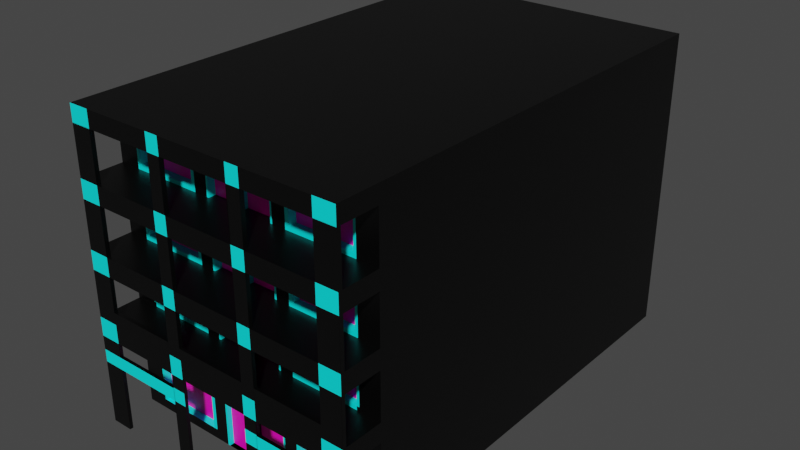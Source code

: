 # Source: blend.blend  (saved by Blender 2.91.10; exported with 4.5.12 LTS)
import bpy
from mathutils import Matrix  # noqa: F401  (used for matrix-valued properties, if any)

bpy.ops.wm.read_factory_settings(use_empty=True)
scene = bpy.context.scene
scene.name = 'Scene'

# ---- collections
col_collection = bpy.data.collections.new('Collection'); scene.collection.children.link(col_collection)

# ---- materials (node trees are filled in below, after node groups)
mat_material = bpy.data.materials.new('Material')
mat_material.alpha_threshold = 0.0
mat_material.use_transparent_shadow = False
mat_material.line_color = (0.0, 0.0, 0.0, 1.0)
mat_x = bpy.data.materials.new('Материал')
mat_x.use_transparent_shadow = False
mat_001 = bpy.data.materials.new('Материал.001')
mat_001.use_transparent_shadow = False

# ---- material node trees
mat_material.use_nodes = True; mat_material.node_tree.nodes.clear()
_N = mat_material.node_tree.nodes; _L = mat_material.node_tree.links
n0 = _N.new('ShaderNodeOutputMaterial'); n0.name = 'Material Output'; n0.location = (300, 300)
n1 = _N.new('ShaderNodeBsdfPrincipled'); n1.name = 'Principled BSDF'; n1.location = (10, 300)
n1.distribution = 'GGX'
n1.subsurface_method = 'BURLEY'
n1.inputs[0].default_value = (0.0, 0.0, 0.0, 1.0)
n1.inputs[2].default_value = 0.4
n1.inputs[3].default_value = 1.45
n1.inputs[27].default_value = (0.0, 0.0, 0.0, 1.0)
n1.inputs[28].default_value = 1.0
_L.new(n1.outputs[0], n0.inputs[0])
n0.is_active_output = True
mat_x.use_nodes = True; mat_x.node_tree.nodes.clear()
_N = mat_x.node_tree.nodes; _L = mat_x.node_tree.links
n0 = _N.new('ShaderNodeBsdfPrincipled'); n0.name = 'Principled BSDF'; n0.location = (10, 300)
n0.distribution = 'GGX'
n0.subsurface_method = 'BURLEY'
n0.inputs[0].default_value = (1.0, 0.0, 0.5225, 1.0)
n0.inputs[3].default_value = 1.45
n0.inputs[27].default_value = (0.0, 0.0, 0.0, 1.0)
n0.inputs[28].default_value = 1.0
n1 = _N.new('ShaderNodeOutputMaterial'); n1.name = 'Material Output'; n1.location = (300, 300)
_L.new(n0.outputs[0], n1.inputs[0])
n1.is_active_output = True
mat_001.use_nodes = True; mat_001.node_tree.nodes.clear()
_N = mat_001.node_tree.nodes; _L = mat_001.node_tree.links
n0 = _N.new('ShaderNodeBsdfPrincipled'); n0.name = 'Principled BSDF'; n0.location = (10, 300)
n0.distribution = 'GGX'
n0.subsurface_method = 'BURLEY'
n0.inputs[0].default_value = (0.0, 1.0, 0.9775, 1.0)
n0.inputs[3].default_value = 1.45
n0.inputs[27].default_value = (0.0, 0.0, 0.0, 1.0)
n0.inputs[28].default_value = 1.0
n1 = _N.new('ShaderNodeOutputMaterial'); n1.name = 'Material Output'; n1.location = (300, 300)
_L.new(n0.outputs[0], n1.inputs[0])
n1.is_active_output = True

# ---- world
world_world = bpy.data.worlds.new('World'); scene.world = world_world
world_world.use_nodes = True; world_world.node_tree.nodes.clear()
_N = world_world.node_tree.nodes; _L = world_world.node_tree.links
n0 = _N.new('ShaderNodeOutputWorld'); n0.name = 'World Output'; n0.location = (300, 300)
n1 = _N.new('ShaderNodeBackground'); n1.name = 'Background'; n1.location = (10, 300)
n1.inputs[0].default_value = (0.05088, 0.05088, 0.05088, 1.0)
_L.new(n1.outputs[0], n0.inputs[0])
n0.is_active_output = True
world_world.color = (0.05088, 0.05088, 0.05088)
world_world.use_sun_shadow = False
world_world.sun_shadow_jitter_overblur = 0.0

# ---- meshes
me_cube = bpy.data.meshes.new('Cube')
me_cube.from_pydata([(3.553, 9.699, 3.537), (3.553, 9.699, -3.226), (3.553, -1.0, 3.537), (3.553, -1.0, -3.226), (0.0, 9.699, -3.226), (0.0, -1.0, 3.537), (0.0, -1.0, -3.226), (0.0, 9.699, 3.537), (3.553, 9.699, 3.114), (3.553, -1.0, 3.114), (0.0, 9.699, 3.114), (0.0, -1.0, 3.114), (3.553, 9.699, 1.898), (3.553, -1.0, 1.898), (0.0, 9.699, 1.898), (0.0, -1.0, 1.898), (3.553, 9.699, 1.435), (3.553, -1.0, 1.435), (0.0, 9.699, 1.435), (0.0, -1.0, 1.435), (3.553, 9.699, 0.2494), (3.553, -1.0, 0.2494), (0.0, 9.699, 0.2494), (0.0, -1.0, 0.2494), (3.553, 9.699, -0.2297), (3.553, -1.0, -0.2297), (0.0, 9.699, -0.2297), (0.0, -1.0, -0.2297), (3.553, 9.699, -1.4), (3.553, -1.0, -1.4), (0.0, 9.699, -1.4), (0.0, -1.0, -1.4), (3.553, 9.699, -1.877), (3.553, -1.0, -1.877), (0.0, 9.699, -1.877), (0.0, -1.0, -1.877), (1.252, -1.0, -3.226), (1.252, 9.699, 3.537), (1.252, 9.699, -3.226), (1.252, -1.0, 3.537), (1.252, -1.0, 3.114), (1.252, 9.699, 3.114), (1.252, 9.699, 1.898), (1.252, -1.0, 1.898), (1.252, -1.0, 1.435), (1.252, 9.699, 1.435), (1.252, 9.699, 0.2494), (1.252, -1.0, 0.2494), (1.252, -1.0, -0.2297), (1.252, 9.699, -0.2297), (1.252, 9.699, -1.4), (1.252, -1.0, -1.4), (1.252, -1.0, -1.877), (1.252, 9.699, -1.877), (0.9104, 9.699, -3.226), (0.9104, -1.0, 3.537), (0.9104, -1.0, 3.114), (0.9104, -1.0, 1.898), (0.9104, -1.0, 1.435), (0.9104, -1.0, 0.2494), (0.9104, -1.0, -0.2297), (0.9104, -1.0, -1.4), (0.9104, -1.0, -1.877), (0.9104, -1.0, -3.226), (0.9104, 9.699, 3.537), (0.9104, 9.699, 3.114), (0.9104, 9.699, 1.898), (0.9104, 9.699, 1.435), (0.9104, 9.699, 0.2494), (0.9104, 9.699, -0.2297), (0.9104, 9.699, -1.4), (0.9104, 9.699, -1.877), (3.017, -1.0, -3.226), (3.017, 9.699, 3.537), (3.017, 9.699, 3.114), (3.017, 9.699, 1.898), (3.017, 9.699, 1.435), (3.017, 9.699, 0.2494), (3.017, 9.699, -0.2297), (3.017, 9.699, -1.4), (3.017, 9.699, -1.877), (3.017, 9.699, -3.226), (3.017, -1.0, 3.537), (3.017, -1.0, 3.114), (3.017, -1.0, 1.898), (3.017, -1.0, 1.435), (3.017, -1.0, 0.2494), (3.017, -1.0, -0.2297), (3.017, -1.0, -1.4), (3.017, -1.0, -1.877), (3.553, -2.052, -1.877), (3.553, -2.052, -3.226), (3.017, -2.052, -3.226), (0.9104, -2.052, 3.537), (0.0, -2.052, 3.537), (3.553, -2.052, 3.537), (3.553, -2.052, 3.114), (0.0, -2.052, 3.114), (0.9104, -2.052, 3.114), (3.553, -2.052, 1.898), (0.9104, -2.052, 1.898), (0.0, -2.052, 1.898), (3.553, -2.052, 1.435), (0.0, -2.052, 1.435), (0.9104, -2.052, 1.435), (3.553, -2.052, 0.2494), (0.9104, -2.052, 0.2494), (0.0, -2.052, 0.2494), (3.553, -2.052, -0.2297), (0.0, -2.052, -0.2297), (0.9104, -2.052, -0.2297), (3.553, -2.052, -1.4), (0.9104, -2.052, -1.4), (0.0, -2.052, -1.4), (0.0, -2.052, -1.877), (0.9104, -2.052, -1.877), (0.9104, -2.052, -3.226), (1.252, -2.052, -3.226), (3.017, -2.052, 3.537), (1.252, -2.052, 3.537), (3.017, -2.052, 3.114), (1.252, -2.052, 3.114), (3.017, -2.052, 1.898), (1.252, -2.052, 1.898), (3.017, -2.052, 1.435), (1.252, -2.052, 1.435), (3.017, -2.052, 0.2494), (1.252, -2.052, 0.2494), (3.017, -2.052, -0.2297), (1.252, -2.052, -0.2297), (3.017, -2.052, -1.4), (1.252, -2.052, -1.4), (3.017, -2.052, -1.877), (1.252, -2.052, -1.877), (0.9104, -1.001, 1.898), (1.252, -1.001, 1.898), (0.9104, -1.001, 3.114), (1.252, -1.001, 3.114), (0.9104, -2.054, 3.114), (1.252, -2.054, 3.114), (1.252, -1.943, 3.114), (1.252, -1.943, 1.898), (0.9106, -1.943, 3.114), (0.9106, -1.943, 1.898), (0.9106, -2.059, 3.114), (0.9106, -2.059, 1.898), (3.553, -1.001, 1.898), (3.017, -1.001, 1.898), (3.553, -1.001, 3.122), (3.017, -1.001, 3.122), (3.553, -2.056, 3.122), (3.017, -2.056, 3.122), (3.553, -1.947, 3.114), (3.553, -1.947, 1.898), (3.017, -1.947, 3.114), (3.017, -1.947, 1.898), (3.554, -2.052, 3.114), (3.554, -2.052, 1.898), (3.553, -0.9922, 0.2494), (0.9104, -0.9922, 0.2494), (3.017, -0.9922, 0.2494), (1.252, -0.9922, 0.2494), (3.553, -0.9922, 1.442), (0.9104, -0.9922, 1.442), (3.017, -0.9922, 1.442), (1.252, -0.9922, 1.442), (3.553, -2.051, 1.442), (0.9104, -2.051, 1.442), (3.017, -2.051, 1.442), (1.252, -2.051, 1.442), (3.553, -1.947, 1.435), (3.553, -1.947, 0.2494), (3.017, -1.947, 1.435), (3.017, -1.947, 0.2494), (1.252, -1.953, 1.435), (1.252, -1.953, 0.2494), (0.9104, -1.953, 1.435), (0.9104, -1.953, 0.2494), (3.55, -2.052, 1.435), (3.55, -2.052, 0.2494), (1.256, -2.052, 1.435), (1.256, -2.052, 0.2494), (3.553, -1.001, -1.4), (0.9104, -1.001, -1.4), (3.017, -1.001, -1.4), (1.252, -1.001, -1.4), (3.553, -1.001, -0.2274), (0.9104, -1.001, -0.2274), (3.017, -1.001, -0.2274), (1.252, -1.001, -0.2274), (3.553, -2.054, -0.2274), (0.9104, -2.054, -0.2274), (3.017, -2.054, -0.2274), (1.252, -2.054, -0.2274), (3.553, -1.957, -0.2297), (3.553, -1.957, -1.4), (1.252, -1.957, -0.2297), (1.252, -1.957, -1.4), (0.9104, -1.957, -0.2297), (0.9104, -1.957, -1.4), (3.017, -1.957, -0.2297), (3.017, -1.957, -1.4), (1.256, -2.052, -0.2297), (1.256, -2.052, -1.4), (3.549, -2.052, -0.2297), (3.549, -2.052, -1.4), (3.553, -1.0, -1.88), (1.252, -1.0, -1.88), (0.9104, -1.0, -1.88), (3.017, -1.0, -1.88), (3.553, -2.044, -1.88), (1.252, -2.044, -1.88), (0.9104, -2.044, -1.88), (3.017, -2.044, -1.88), (3.553, -1.965, -1.877), (3.553, -1.965, -3.226), (3.017, -1.965, -3.226), (3.017, -1.965, -1.877), (3.547, -2.052, -3.226), (3.547, -2.052, -1.877), (0.9104, -1.97, -3.226), (1.252, -1.97, -3.226), (1.252, -1.97, -1.877), (0.9104, -1.97, -1.877), (1.245, -2.052, -1.877), (1.245, -2.052, -3.226), (3.017, -1.0, -4.166), (3.553, -1.0, -4.166), (3.553, 9.699, -4.166), (0.9104, 9.699, -4.166), (0.0, 9.699, -4.166), (0.0, -1.0, -4.166), (0.9104, -1.0, -4.166), (1.252, -1.0, -4.166), (3.017, 9.699, -4.166), (1.252, 9.699, -4.166), (3.017, -2.052, -4.166), (3.553, -2.052, -4.166), (0.9104, -2.052, -4.166), (1.252, -2.052, -4.166), (3.017, -1.965, -4.166), (3.553, -1.965, -4.166), (0.9104, -1.97, -4.166), (1.252, -1.97, -4.166), (1.252, -2.052, -3.013), (0.9104, -2.052, -2.552), (1.252, -1.97, -3.013), (0.9104, -1.97, -2.552), (1.245, -2.052, -2.552), (3.017, -1.965, -2.552), (3.553, -2.052, -2.552), (3.017, -2.052, -2.552), (3.553, -1.965, -2.552), (3.547, -2.052, -2.552), (3.017, -1.965, -2.237), (3.553, -2.052, -2.237), (3.017, -2.052, -2.237), (3.553, -1.965, -2.237), (3.547, -2.052, -2.237), (1.252, -2.052, -2.675), (0.9104, -2.052, -2.214), (1.252, -1.97, -2.675), (0.9104, -1.97, -2.214), (1.245, -2.052, -2.214), (3.346, -2.052, -2.675), (3.346, -2.052, -3.013), (3.346, -1.97, -2.675), (3.346, -1.97, -3.013), (1.347, 9.699, -3.226), (1.347, -1.0, 3.537), (1.347, -1.0, 3.114), (1.347, -1.0, 1.898), (1.347, -1.0, 1.435), (1.347, -1.0, 0.2494), (1.347, -1.0, -0.2297), (1.347, -1.0, -1.4), (1.347, -1.0, -1.877), (1.347, -1.0, -3.226), (1.347, 9.699, 3.537), (1.347, 9.699, 3.114), (1.347, 9.699, 1.898), (1.347, 9.699, 1.435), (1.347, 9.699, 0.2494), (1.347, 9.699, -0.2297), (1.347, 9.699, -1.4), (1.347, 9.699, -1.877), (1.347, -2.052, 3.537), (1.347, -2.052, 3.114), (1.347, -2.052, 1.898), (1.347, -2.052, 1.435), (1.347, -2.052, 0.2494), (1.347, -2.052, -0.2297), (1.347, -2.052, -1.4), (1.347, -2.052, -1.877), (1.347, 9.699, -4.166), (1.347, -1.0, -4.166), (2.952, -1.0, -3.226), (2.952, 9.699, 3.537), (2.952, 9.699, 3.114), (2.952, 9.699, 1.898), (2.952, 9.699, 1.435), (2.952, 9.699, 0.2494), (2.952, 9.699, -0.2297), (2.952, 9.699, -1.4), (2.952, 9.699, -1.877), (2.952, -1.0, -4.166), (2.952, 9.699, -3.226), (2.952, -1.0, 3.537), (2.952, -1.0, 3.114), (2.952, -1.0, 1.898), (2.952, -1.0, 1.435), (2.952, -1.0, 0.2494), (2.952, -1.0, -0.2297), (2.952, -1.0, -1.4), (2.952, -1.0, -1.877), (2.952, -2.052, 3.537), (2.952, -2.052, 3.114), (2.952, -2.052, 1.898), (2.952, -2.052, 1.435), (2.952, -2.052, 0.2494), (2.952, -2.052, -0.2297), (2.952, -2.052, -1.4), (2.952, -2.052, -1.877), (2.952, 9.699, -4.166), (1.252, -1.0, -0.3065), (3.017, -1.0, -0.3065), (1.347, -1.0, -0.3065), (2.952, -1.0, -0.3065), (1.252, -1.0, -1.304), (3.017, -1.0, -1.304), (1.347, -1.0, -1.304), (2.952, -1.0, -1.304), (2.952, -0.8333, -0.3065), (1.347, -0.8333, -0.3065), (1.347, -0.8333, -1.304), (2.952, -0.8333, -1.304), (3.017, -1.969, -1.4), (1.252, -1.969, -1.4), (1.347, -1.969, -1.4), (2.952, -1.969, -1.4), (1.252, -1.969, -1.095), (1.252, -2.052, -1.095), (1.347, -2.052, -1.095), (2.952, -2.052, -1.095), (1.347, -1.969, -1.095), (3.017, -2.052, -1.095), (2.952, -1.969, -1.095), (3.017, -1.969, -1.095), (0.9104, -1.969, -1.4), (0.0, -1.969, -1.4), (0.9104, -1.969, -1.877), (0.0, -1.969, -1.877), (0.0, -1.969, -1.112), (0.0, -2.052, -1.112), (0.9104, -2.052, -1.112), (0.9104, -1.969, -1.112), (0.06641, 9.699, -3.226), (0.06641, -1.0, 3.537), (0.06641, -1.0, 3.114), (0.06641, -1.0, 1.898), (0.06641, -1.0, 1.435), (0.06641, -1.0, 0.2494), (0.06641, -1.0, -0.2297), (0.06641, -1.0, -1.4), (0.06641, -1.0, -1.877), (0.06641, -1.0, -3.226), (0.06641, 9.699, 3.537), (0.06641, 9.699, 3.114), (0.06641, 9.699, 1.898), (0.06641, 9.699, 1.435), (0.06641, 9.699, 0.2494), (0.06641, 9.699, -0.2297), (0.06641, 9.699, -1.4), (0.06641, 9.699, -1.877), (0.06641, -2.052, 3.537), (0.06641, -2.052, 3.114), (0.06641, -2.052, 1.898), (0.06641, -2.052, 1.435), (0.06641, -2.052, 0.2494), (0.06641, -2.052, -0.2297), (0.06641, -2.052, -1.4), (0.06641, -2.052, -1.877), (0.06641, 9.699, -4.166), (0.06641, -1.0, -4.166), (0.06641, -1.969, -1.877), (0.06641, -1.969, -1.4), (0.06641, -2.052, -1.112), (0.06641, -1.969, -1.112), (0.8603, -1.0, -3.226), (0.8603, 9.699, 3.537), (0.8603, 9.699, 3.114), (0.8603, 9.699, 1.898), (0.8603, 9.699, 1.435), (0.8603, 9.699, 0.2494), (0.8603, 9.699, -0.2297), (0.8603, 9.699, -1.4), (0.8603, 9.699, -1.877), (0.8603, -1.0, -4.166), (0.8603, -1.969, -1.4), (0.8603, -1.969, -1.112), (0.8603, 9.699, -3.226), (0.8603, -1.0, 3.537), (0.8603, -1.0, 3.114), (0.8603, -1.0, 1.898), (0.8603, -1.0, 1.435), (0.8603, -1.0, 0.2494), (0.8603, -1.0, -0.2297), (0.8603, -1.0, -1.4), (0.8603, -1.0, -1.877), (0.8603, -2.052, 3.537), (0.8603, -2.052, 3.114), (0.8603, -2.052, 1.898), (0.8603, -2.052, 1.435), (0.8603, -2.052, 0.2494), (0.8603, -2.052, -0.2297), (0.8603, -2.052, -1.4), (0.8603, -2.052, -1.877), (0.8603, 9.699, -4.166), (0.8603, -1.969, -1.877), (0.8603, -2.052, -1.112), (0.0, -1.0, -0.2986), (0.9104, -1.0, -0.2986), (0.06641, -1.0, -0.2986), (0.8603, -1.0, -0.2986), (0.8603, -0.8309, -1.4), (0.06641, -0.8309, -1.4), (0.06641, -0.8309, -0.2986), (0.8603, -0.8309, -0.2986), (0.0, -1.0, 1.341), (0.9104, -1.0, 1.341), (0.06641, -1.0, 1.341), (0.8603, -1.0, 1.341), (0.8603, -0.8044, 0.2494), (0.06641, -0.8044, 0.2494), (0.06641, -0.8044, 1.341), (0.8603, -0.8044, 1.341), (1.252, -1.0, 1.325), (3.017, -1.0, 1.325), (1.347, -1.0, 1.325), (2.952, -1.0, 1.325), (1.252, -1.0, 0.3459), (3.017, -1.0, 0.3459), (1.347, -1.0, 0.3459), (2.952, -1.0, 0.3459), (2.952, -0.8124, 1.325), (1.347, -0.8124, 1.325), (1.347, -0.8124, 0.3459), (2.952, -0.8124, 0.3459), (1.252, -1.0, 3.018), (3.017, -1.0, 3.018), (1.347, -1.0, 3.018), (2.952, -1.0, 3.018), (1.252, -1.0, 1.994), (3.017, -1.0, 1.994), (1.347, -1.0, 1.994), (2.952, -1.0, 1.994), (2.952, -0.7948, 3.018), (1.347, -0.7948, 3.018), (1.347, -0.7948, 1.994), (2.952, -0.7948, 1.994), (0.0, -1.0, 3.018), (0.9104, -1.0, 3.018), (0.06641, -1.0, 3.018), (0.8603, -1.0, 3.018), (0.8603, -0.8143, 1.898), (0.06641, -0.8143, 1.898), (0.06641, -0.8143, 3.018), (0.8603, -0.8143, 3.018), (0.0, -1.0, -1.922), (0.9104, -1.0, -1.922), (0.06641, -1.0, -1.922), (0.8603, -1.0, -1.922), (0.0, -1.0, -2.014), (0.9104, -1.0, -2.014), (0.06641, -1.0, -2.014), (0.8603, -1.0, -2.014), (0.06641, -0.8808, -3.226), (0.06641, -0.8808, -4.166), (0.06641, -0.8808, -2.014), (0.8603, -0.8808, -3.226), (0.8603, -0.8808, -4.166), (0.8603, -0.8808, -2.014), (1.252, -1.0, -2.011), (3.017, -1.0, -2.011), (1.347, -1.0, -2.011), (2.952, -1.0, -2.011), (3.553, -1.0, -3.92), (3.017, -1.0, -3.92), (3.017, 9.699, -3.92), (1.252, 9.699, -3.92), (3.553, 9.699, -3.92), (0.9104, 9.699, -3.92), (0.0, 9.699, -3.92), (1.252, -1.0, -3.92), (0.0, -1.0, -3.92), (0.9104, -1.0, -3.92), (1.347, -1.0, -3.92), (1.347, 9.699, -3.92), (2.952, -1.0, -3.92), (2.952, 9.699, -3.92), (0.06641, -1.0, -3.92), (0.06641, 9.699, -3.92), (0.8603, -1.0, -3.92), (0.8603, 9.699, -3.92), (0.06641, -0.8808, -3.92), (0.8603, -0.8808, -3.92), (1.347, -0.8151, -2.011), (1.347, -0.8151, -3.226), (2.952, -0.8151, -3.226), (2.952, -0.8151, -2.011), (1.347, -0.8151, -3.92), (2.952, -0.8151, -3.92), (1.252, -2.052, -1.852), (1.252, -1.97, -1.852), (1.233, -1.965, -2.237), (1.233, -1.965, -2.552), (1.233, -2.052, -2.237), (1.233, -2.052, -2.552)], [(133, 259), (265, 267), (264, 266)], [(116, 117, 239, 238), (8, 0, 2, 9), (74, 73, 0, 8), (23, 27, 109, 107), (366, 7, 5, 357), (462, 358, 11, 460), (75, 74, 8, 12), (12, 8, 9, 13), (16, 12, 13, 17), (76, 75, 12, 16), (402, 56, 98, 410), (430, 360, 19, 428), (77, 76, 16, 20), (20, 16, 17, 21), (24, 20, 21, 25), (78, 77, 20, 24), (15, 19, 103, 101), (422, 362, 27, 420), (79, 78, 24, 28), (28, 24, 25, 29), (32, 28, 29, 33), (80, 79, 28, 32), (310, 85, 124, 318), (470, 364, 35, 468), (81, 80, 32, 1), (1, 32, 33, 3), (54, 71, 53, 38), (484, 276, 52, 482), (5, 11, 97, 94), (71, 70, 50, 53), (70, 69, 49, 50), (326, 274, 48, 324), (33, 29, 111, 90), (69, 68, 46, 49), (68, 67, 45, 46), (438, 272, 44, 436), (67, 66, 42, 45), (66, 65, 41, 42), (450, 270, 40, 448), (278, 37, 39, 269), (271, 43, 123, 288), (65, 64, 37, 41), (490, 486, 227, 228), (91, 215, 241, 237), (390, 389, 64, 65), (391, 390, 65, 66), (392, 391, 66, 67), (393, 392, 67, 68), (394, 393, 68, 69), (395, 394, 69, 70), (396, 395, 70, 71), (400, 396, 71, 54), (25, 21, 105, 108), (17, 13, 99, 102), (9, 2, 95, 96), (415, 112, 354, 419), (361, 23, 107, 378), (359, 15, 101, 376), (37, 64, 55, 39), (0, 73, 82, 2), (308, 83, 120, 316), (269, 39, 119, 286), (314, 89, 132, 322), (130, 336, 347, 345), (2, 82, 118, 95), (306, 304, 80, 81), (304, 303, 79, 80), (303, 302, 78, 79), (302, 301, 77, 78), (301, 300, 76, 77), (300, 299, 75, 76), (299, 298, 74, 75), (298, 297, 73, 74), (499, 488, 234, 323), (375, 374, 94, 97), (377, 376, 101, 103), (379, 378, 107, 109), (381, 380, 113, 114), (293, 292, 131, 133), (291, 290, 127, 129), (289, 288, 123, 125), (287, 286, 119, 121), (133, 115, 223, 222), (133, 131, 112, 115), (131, 129, 196, 197), (129, 127, 106, 110), (127, 125, 174, 175), (125, 123, 100, 104), (123, 121, 98, 100), (121, 119, 93, 98), (96, 95, 118, 120), (122, 99, 153, 155), (102, 99, 122, 124), (126, 105, 171, 173), (108, 105, 126, 128), (128, 130, 201, 200), (90, 111, 130, 132), (251, 92, 216, 249), (215, 216, 240, 241), (404, 58, 104, 412), (349, 351, 114, 113), (406, 60, 110, 414), (39, 55, 93, 119), (418, 350, 115, 416), (273, 47, 127, 290), (131, 112, 183, 185), (312, 87, 128, 320), (357, 5, 94, 374), (161, 159, 163, 165), (160, 158, 162, 164), (257, 214, 217, 254), (127, 106, 159, 161), (126, 105, 158, 160), (130, 111, 182, 184), (123, 100, 134, 135), (135, 134, 136, 137), (137, 136, 138, 139), (121, 123, 141, 140), (140, 141, 143, 142), (142, 143, 145, 144), (122, 99, 146, 147), (147, 146, 148, 149), (149, 148, 150, 151), (153, 152, 154, 155), (120, 122, 155, 154), (99, 96, 152, 153), (96, 120, 154, 152), (122, 120, 156, 157), (164, 162, 166, 168), (165, 163, 167, 169), (171, 170, 172, 173), (124, 126, 173, 172), (102, 124, 172, 170), (105, 102, 170, 171), (175, 174, 176, 177), (125, 104, 176, 174), (104, 106, 177, 176), (106, 127, 175, 177), (126, 124, 178, 179), (106, 104, 180, 181), (184, 182, 186, 188), (185, 183, 187, 189), (188, 186, 190, 192), (189, 187, 191, 193), (197, 196, 198, 199), (195, 194, 200, 201), (129, 110, 198, 196), (108, 128, 200, 194), (110, 112, 199, 198), (112, 131, 197, 199), (130, 111, 195, 201), (111, 108, 194, 195), (112, 110, 202, 203), (130, 128, 204, 205), (36, 63, 208, 207), (3, 72, 209, 206), (207, 208, 212, 211), (206, 209, 213, 210), (90, 132, 217, 214), (255, 90, 214, 257), (256, 132, 219, 258), (261, 222, 223, 262), (486, 487, 226, 227), (245, 116, 220, 247), (260, 115, 224, 263), (234, 228, 227, 226), (229, 235, 233, 232), (417, 229, 232, 397), (323, 234, 226, 305), (236, 237, 241, 240), (238, 239, 243, 242), (503, 491, 229, 417), (496, 493, 233, 295), (92, 91, 237, 236), (117, 221, 243, 239), (491, 489, 235, 229), (220, 116, 238, 242), (488, 490, 228, 234), (494, 492, 230, 231), (221, 220, 242, 243), (493, 495, 232, 233), (216, 92, 236, 240), (500, 494, 231, 383), (116, 245, 248, 225), (260, 245, 247, 262), (117, 244, 246, 221), (221, 246, 247, 220), (92, 251, 253, 218), (91, 250, 252, 215), (215, 252, 249, 216), (256, 251, 517, 516), (132, 256, 254, 217), (251, 256, 258, 253), (250, 255, 257, 252), (252, 257, 254, 249), (115, 260, 262, 223), (245, 260, 263, 248), (246, 261, 262, 247), (498, 496, 295, 305), (235, 294, 295, 233), (48, 274, 291, 129), (311, 273, 290, 319), (316, 315, 286, 287), (318, 317, 288, 289), (320, 319, 290, 291), (322, 321, 292, 293), (489, 497, 294, 235), (41, 37, 278, 279), (42, 41, 279, 280), (45, 42, 280, 281), (46, 45, 281, 282), (49, 46, 282, 283), (50, 49, 283, 284), (53, 50, 284, 285), (38, 53, 285, 268), (321, 130, 345, 343), (52, 276, 293, 133), (307, 269, 286, 315), (40, 270, 287, 121), (309, 271, 288, 317), (297, 278, 269, 307), (451, 308, 270, 450), (439, 310, 272, 438), (327, 312, 274, 326), (485, 314, 276, 484), (44, 272, 289, 125), (483, 89, 314, 485), (325, 87, 312, 327), (437, 85, 310, 439), (449, 83, 308, 451), (73, 297, 307, 82), (84, 309, 317, 122), (82, 307, 315, 118), (336, 339, 346, 347), (132, 130, 321, 322), (128, 126, 319, 320), (124, 122, 317, 318), (120, 118, 315, 316), (86, 311, 319, 126), (487, 498, 305, 226), (294, 323, 305, 295), (274, 312, 320, 291), (497, 499, 323, 294), (279, 278, 297, 298), (280, 279, 298, 299), (281, 280, 299, 300), (282, 281, 300, 301), (283, 282, 301, 302), (284, 283, 302, 303), (285, 284, 303, 304), (268, 285, 304, 306), (276, 314, 322, 293), (270, 308, 316, 287), (272, 310, 318, 289), (329, 325, 327, 331), (326, 330, 334, 333), (330, 326, 324, 328), (275, 330, 328, 51), (313, 331, 330, 275), (88, 329, 331, 313), (335, 332, 333, 334), (327, 326, 333, 332), (330, 331, 335, 334), (331, 327, 332, 335), (88, 313, 339, 336), (313, 275, 338, 339), (275, 51, 337, 338), (344, 340, 341, 342), (346, 344, 342, 343), (347, 346, 343, 345), (292, 321, 343, 342), (131, 292, 342, 341), (339, 338, 344, 346), (337, 131, 341, 340), (338, 337, 340, 344), (408, 62, 350, 418), (31, 35, 351, 349), (363, 31, 349, 385), (387, 352, 353, 386), (385, 349, 352, 387), (349, 113, 353, 352), (112, 348, 355, 354), (398, 385, 387, 399), (399, 387, 386, 419), (407, 363, 385, 398), (35, 364, 384, 351), (502, 388, 479, 505), (492, 501, 382, 230), (230, 382, 383, 231), (401, 357, 374, 409), (351, 384, 381, 114), (27, 362, 379, 109), (19, 360, 377, 103), (416, 415, 380, 381), (414, 413, 378, 379), (412, 411, 376, 377), (410, 409, 374, 375), (403, 359, 376, 411), (405, 361, 378, 413), (113, 380, 386, 353), (4, 34, 373, 356), (34, 30, 372, 373), (30, 26, 371, 372), (26, 22, 370, 371), (22, 18, 369, 370), (18, 14, 368, 369), (14, 10, 367, 368), (10, 7, 366, 367), (471, 408, 364, 470), (423, 406, 362, 422), (431, 404, 360, 430), (11, 358, 375, 97), (463, 402, 358, 462), (389, 366, 357, 401), (64, 389, 401, 55), (461, 56, 402, 463), (429, 58, 404, 431), (421, 60, 406, 423), (469, 62, 408, 471), (59, 405, 413, 106), (57, 403, 411, 100), (98, 93, 409, 410), (104, 100, 411, 412), (110, 106, 413, 414), (115, 112, 415, 416), (55, 401, 409, 93), (495, 502, 397, 232), (61, 407, 398, 348), (355, 399, 419, 354), (348, 398, 399, 355), (364, 408, 418, 384), (501, 503, 417, 382), (382, 417, 397, 383), (384, 418, 416, 381), (362, 406, 414, 379), (360, 404, 412, 377), (380, 415, 419, 386), (356, 373, 396, 400), (373, 372, 395, 396), (372, 371, 394, 395), (371, 370, 393, 394), (370, 369, 392, 393), (369, 368, 391, 392), (368, 367, 390, 391), (367, 366, 389, 390), (358, 402, 410, 375), (61, 421, 423, 407), (422, 363, 425, 426), (363, 422, 420, 31), (424, 427, 426, 425), (407, 423, 427, 424), (363, 407, 424, 425), (423, 422, 426, 427), (59, 429, 431, 405), (405, 431, 435, 432), (361, 430, 428, 23), (432, 435, 434, 433), (361, 405, 432, 433), (430, 361, 433, 434), (431, 430, 434, 435), (441, 437, 439, 443), (438, 442, 446, 445), (442, 438, 436, 440), (273, 442, 440, 47), (311, 443, 442, 273), (86, 441, 443, 311), (447, 444, 445, 446), (439, 438, 445, 444), (442, 443, 447, 446), (443, 439, 444, 447), (453, 449, 451, 455), (450, 454, 458, 457), (454, 450, 448, 452), (271, 454, 452, 43), (309, 455, 454, 271), (84, 453, 455, 309), (459, 456, 457, 458), (451, 450, 457, 456), (454, 455, 459, 458), (455, 451, 456, 459), (57, 461, 463, 403), (403, 463, 467, 464), (359, 462, 460, 15), (464, 467, 466, 465), (463, 462, 466, 467), (462, 359, 465, 466), (359, 403, 464, 465), (473, 469, 471, 475), (475, 471, 470, 474), (474, 470, 468, 472), (365, 474, 472, 6), (475, 474, 478, 481), (63, 473, 475, 388), (505, 504, 477, 480), (479, 481, 478, 476), (383, 397, 480, 477), (500, 383, 477, 504), (474, 365, 476, 478), (388, 475, 481, 479), (72, 483, 485, 296), (496, 498, 511, 510), (277, 484, 482, 36), (365, 500, 504, 476), (479, 476, 504, 505), (356, 400, 503, 501), (63, 388, 502, 495), (4, 356, 501, 492), (397, 502, 505, 480), (268, 306, 499, 497), (72, 296, 498, 487), (38, 268, 497, 489), (485, 484, 506, 509), (365, 6, 494, 500), (36, 63, 495, 493), (6, 4, 492, 494), (81, 1, 490, 488), (54, 38, 489, 491), (277, 36, 493, 496), (400, 54, 491, 503), (3, 72, 487, 486), (306, 81, 488, 499), (1, 3, 486, 490), (508, 509, 506, 507), (508, 507, 510, 511), (296, 485, 509, 508), (498, 296, 508, 511), (277, 496, 510, 507), (484, 277, 507, 506), (246, 244, 512, 513), (516, 517, 515, 514), (249, 254, 514, 515), (254, 256, 516, 514), (251, 249, 515, 517)])
me_cube.polygons.foreach_set('material_index', [0, 0, 0, 0, 0, 2, 0, 0, 0, 0, 0, 2, 0, 0, 0, 0, 0, 0, 0, 0, 0, 0, 0, 0, 0, 0, 0, 2, 0, 0, 0, 2, 0, 0, 0, 2, 0, 0, 2, 0, 0, 0, 0, 0, 0, 0, 0, 0, 0, 0, 0, 0, 0, 0, 0, 0, 0, 0, 0, 0, 0, 0, 0, 0, 0, 0, 0, 0, 0, 0, 0, 0, 0, 0, 0, 0, 0, 0, 0, 0, 0, 0, 0, 2, 0, 2, 0, 2, 0, 2, 2, 0, 2, 0, 2, 0, 2, 0, 0, 0, 0, 0, 0, 0, 0, 0, 0, 0, 0, 0, 0, 0, 0, 0, 0, 0, 0, 0, 0, 0, 0, 0, 0, 0, 0, 0, 0, 0, 0, 0, 0, 0, 0, 0, 0, 0, 0, 0, 0, 0, 0, 0, 0, 0, 0, 0, 0, 0, 0, 0, 0, 0, 0, 0, 0, 0, 0, 0, 0, 0, 0, 0, 0, 0, 0, 0, 0, 0, 0, 0, 0, 0, 0, 0, 0, 0, 0, 0, 0, 0, 0, 0, 2, 0, 0, 0, 0, 0, 0, 0, 2, 0, 2, 0, 0, 0, 2, 0, 0, 0, 0, 0, 0, 0, 0, 0, 0, 0, 0, 0, 0, 0, 0, 0, 0, 0, 0, 0, 0, 0, 0, 2, 2, 2, 2, 0, 2, 2, 2, 2, 0, 0, 0, 0, 0, 0, 0, 0, 0, 0, 0, 0, 0, 0, 0, 0, 0, 0, 0, 0, 0, 0, 0, 0, 2, 2, 2, 2, 2, 0, 1, 2, 2, 2, 0, 0, 0, 0, 0, 0, 0, 0, 0, 0, 0, 0, 0, 0, 0, 0, 0, 0, 0, 0, 0, 0, 2, 0, 0, 0, 0, 0, 0, 0, 0, 0, 0, 0, 0, 0, 0, 0, 0, 0, 0, 0, 0, 0, 0, 2, 2, 0, 2, 0, 0, 2, 2, 2, 0, 0, 0, 0, 0, 0, 0, 0, 2, 0, 0, 0, 0, 0, 0, 0, 0, 0, 0, 0, 0, 0, 0, 0, 0, 0, 0, 0, 2, 0, 2, 1, 2, 0, 2, 2, 2, 2, 1, 0, 2, 2, 2, 2, 2, 2, 2, 2, 1, 2, 2, 2, 2, 2, 2, 2, 2, 2, 1, 2, 2, 2, 2, 2, 2, 1, 2, 2, 0, 2, 2, 2, 2, 0, 2, 1, 1, 0, 0, 0, 2, 2, 2, 2, 0, 1, 0, 2, 0, 2, 0, 2, 0, 2, 2, 0, 0, 0, 0, 2, 0, 0, 0, 0, 1, 1, 2, 2, 2, 2, 0, 0, 0, 0, 0])
_uv = me_cube.uv_layers.new(name='UVMap')
_uv.uv.foreach_set('vector', [0.0, 0.0, 0.0, 0.0, 0.0, 0.0, 0.0, 0.0, 0.6079, 0.5, 0.625, 0.5, 0.625, 0.75, 0.6079, 0.75, 0.6079, 0.4797, 0.625, 0.4797, 0.625, 0.5, 0.6079, 0.5, 0.0, 0.0, 0.0, 0.0, 0.0, 0.0, 0.0, 0.0, 0.748, 0.5, 0.75, 0.5, 0.75, 0.75, 0.748, 0.75, 0.6039, 0.873, 0.6079, 0.873, 0.6079, 0.875, 0.6039, 0.875, 0.5585, 0.4797, 0.6079, 0.4797, 0.6079, 0.5, 0.5585, 0.5, 0.5585, 0.5, 0.6079, 0.5, 0.6079, 0.75, 0.5585, 0.75, 0.5397, 0.5, 0.5585, 0.5, 0.5585, 0.75, 0.5397, 0.75, 0.5397, 0.4797, 0.5585, 0.4797, 0.5585, 0.5, 0.5397, 0.5, 0.6079, 0.8491, 0.6079, 0.8476, 0.6079, 0.8476, 0.6079, 0.8491, 0.5359, 0.873, 0.5397, 0.873, 0.5397, 0.875, 0.5359, 0.875, 0.4916, 0.4797, 0.5397, 0.4797, 0.5397, 0.5, 0.4916, 0.5, 0.4916, 0.5, 0.5397, 0.5, 0.5397, 0.75, 0.4916, 0.75, 0.4722, 0.5, 0.4916, 0.5, 0.4916, 0.75, 0.4722, 0.75, 0.4722, 0.4797, 0.4916, 0.4797, 0.4916, 0.5, 0.4722, 0.5, 0.0, 0.0, 0.0, 0.0, 0.0, 0.0, 0.0, 0.0, 0.4707, 0.873, 0.4722, 0.873, 0.4722, 0.875, 0.4707, 0.875, 0.4468, 0.4797, 0.4722, 0.4797, 0.4722, 0.5, 0.4468, 0.5, 0.4468, 0.5, 0.4722, 0.5, 0.4722, 0.75, 0.4468, 0.75, 0.4189, 0.5, 0.4468, 0.5, 0.4468, 0.75, 0.4189, 0.75, 0.4189, 0.4797, 0.4468, 0.4797, 0.4468, 0.5, 0.4189, 0.5, 0.5397, 0.7728, 0.5397, 0.7703, 0.5397, 0.7703, 0.5397, 0.7728, 0.4174, 0.873, 0.4189, 0.873, 0.4189, 0.875, 0.4174, 0.875, 0.375, 0.4797, 0.4189, 0.4797, 0.4189, 0.5, 0.375, 0.5, 0.375, 0.5, 0.4189, 0.5, 0.4189, 0.75, 0.375, 0.75, 0.375, 0.4024, 0.4189, 0.4024, 0.4189, 0.4127, 0.375, 0.4127, 0.4145, 0.8337, 0.4189, 0.8337, 0.4189, 0.8373, 0.4145, 0.8373, 0.0, 0.0, 0.0, 0.0, 0.0, 0.0, 0.0, 0.0, 0.4189, 0.4024, 0.4468, 0.4024, 0.4468, 0.4127, 0.4189, 0.4127, 0.4468, 0.4024, 0.4722, 0.4024, 0.4722, 0.4127, 0.4468, 0.4127, 0.4705, 0.8337, 0.4722, 0.8337, 0.4722, 0.8373, 0.4705, 0.8373, 0.4189, 0.75, 0.4468, 0.75, 0.4468, 0.75, 0.4189, 0.75, 0.4722, 0.4024, 0.4916, 0.4024, 0.4916, 0.4127, 0.4722, 0.4127, 0.4916, 0.4024, 0.5397, 0.4024, 0.5397, 0.4127, 0.4916, 0.4127, 0.5352, 0.8337, 0.5397, 0.8337, 0.5397, 0.8373, 0.5352, 0.8373, 0.5397, 0.4024, 0.5585, 0.4024, 0.5585, 0.4127, 0.5397, 0.4127, 0.5585, 0.4024, 0.6079, 0.4024, 0.6079, 0.4127, 0.5585, 0.4127, 0.6039, 0.8337, 0.6079, 0.8337, 0.6079, 0.8373, 0.6039, 0.8373, 0.7087, 0.5, 0.7123, 0.5, 0.7123, 0.75, 0.7087, 0.75, 0.5585, 0.8337, 0.5585, 0.8373, 0.5585, 0.8373, 0.5585, 0.8337, 0.6079, 0.4024, 0.625, 0.4024, 0.625, 0.4127, 0.6079, 0.4127, 0.375, 0.5, 0.375, 0.75, 0.375, 0.75, 0.375, 0.5, 0.0, 0.0, 0.0, 0.0, 0.0, 0.0, 0.0, 0.0, 0.6079, 0.4009, 0.625, 0.4009, 0.625, 0.4024, 0.6079, 0.4024, 0.5585, 0.4009, 0.6079, 0.4009, 0.6079, 0.4024, 0.5585, 0.4024, 0.5397, 0.4009, 0.5585, 0.4009, 0.5585, 0.4024, 0.5397, 0.4024, 0.4916, 0.4009, 0.5397, 0.4009, 0.5397, 0.4024, 0.4916, 0.4024, 0.4722, 0.4009, 0.4916, 0.4009, 0.4916, 0.4024, 0.4722, 0.4024, 0.4468, 0.4009, 0.4722, 0.4009, 0.4722, 0.4024, 0.4468, 0.4024, 0.4189, 0.4009, 0.4468, 0.4009, 0.4468, 0.4024, 0.4189, 0.4024, 0.375, 0.4009, 0.4189, 0.4009, 0.4189, 0.4024, 0.375, 0.4024, 0.4722, 0.75, 0.4916, 0.75, 0.4916, 0.75, 0.4722, 0.75, 0.5397, 0.75, 0.5585, 0.75, 0.5585, 0.75, 0.5397, 0.75, 0.6079, 0.75, 0.625, 0.75, 0.625, 0.75, 0.6079, 0.75, 0.4468, 0.8491, 0.4468, 0.8476, 0.4468, 0.8476, 0.4468, 0.8491, 0.4916, 0.873, 0.4916, 0.875, 0.4916, 0.875, 0.4916, 0.873, 0.5585, 0.873, 0.5585, 0.875, 0.5585, 0.875, 0.5585, 0.873, 0.7123, 0.5, 0.7226, 0.5, 0.7226, 0.75, 0.7123, 0.75, 0.625, 0.5, 0.6453, 0.5, 0.6453, 0.75, 0.625, 0.75, 0.6079, 0.7728, 0.6079, 0.7703, 0.6079, 0.7703, 0.6079, 0.7728, 0.7087, 0.75, 0.7123, 0.75, 0.7123, 0.75, 0.7087, 0.75, 0.4189, 0.7728, 0.4189, 0.7703, 0.4189, 0.7703, 0.4189, 0.7728, 0.0, 0.0, 0.0, 0.0, 0.0, 0.0, 0.0, 0.0, 0.625, 0.75, 0.6453, 0.75, 0.6453, 0.75, 0.625, 0.75, 0.375, 0.4772, 0.4189, 0.4772, 0.4189, 0.4797, 0.375, 0.4797, 0.4189, 0.4772, 0.4468, 0.4772, 0.4468, 0.4797, 0.4189, 0.4797, 0.4468, 0.4772, 0.4722, 0.4772, 0.4722, 0.4797, 0.4468, 0.4797, 0.4722, 0.4772, 0.4916, 0.4772, 0.4916, 0.4797, 0.4722, 0.4797, 0.4916, 0.4772, 0.5397, 0.4772, 0.5397, 0.4797, 0.4916, 0.4797, 0.5397, 0.4772, 0.5585, 0.4772, 0.5585, 0.4797, 0.5397, 0.4797, 0.5585, 0.4772, 0.6079, 0.4772, 0.6079, 0.4797, 0.5585, 0.4797, 0.6079, 0.4772, 0.625, 0.4772, 0.625, 0.4797, 0.6079, 0.4797, 0.375, 0.4772, 0.375, 0.4797, 0.375, 0.4797, 0.375, 0.4772, 0.6079, 0.873, 0.625, 0.873, 0.625, 0.875, 0.6079, 0.875, 0.5397, 0.873, 0.5585, 0.873, 0.5585, 0.875, 0.5397, 0.875, 0.4722, 0.873, 0.4916, 0.873, 0.4916, 0.875, 0.4722, 0.875, 0.4189, 0.873, 0.4468, 0.873, 0.4468, 0.875, 0.4189, 0.875, 0.4189, 0.8337, 0.4468, 0.8337, 0.4468, 0.8373, 0.4189, 0.8373, 0.4722, 0.8337, 0.4916, 0.8337, 0.4916, 0.8373, 0.4722, 0.8373, 0.5397, 0.8337, 0.5585, 0.8337, 0.5585, 0.8373, 0.5397, 0.8373, 0.6079, 0.8337, 0.625, 0.8337, 0.625, 0.8373, 0.6079, 0.8373, 0.4189, 0.8373, 0.4189, 0.8476, 0.4189, 0.8476, 0.4189, 0.8373, 0.4189, 0.8373, 0.4468, 0.8373, 0.4468, 0.8476, 0.4189, 0.8476, 0.0, 0.0, 0.0, 0.0, 0.0, 0.0, 0.0, 0.0, 0.4722, 0.8373, 0.4916, 0.8373, 0.4916, 0.8476, 0.4722, 0.8476, 0.0, 0.0, 0.0, 0.0, 0.0, 0.0, 0.0, 0.0, 0.5397, 0.8373, 0.5585, 0.8373, 0.5585, 0.8476, 0.5397, 0.8476, 0.5585, 0.8373, 0.6079, 0.8373, 0.6079, 0.8476, 0.5585, 0.8476, 0.6079, 0.8373, 0.625, 0.8373, 0.625, 0.8476, 0.6079, 0.8476, 0.6079, 0.75, 0.625, 0.75, 0.625, 0.7703, 0.6079, 0.7703, 0.5585, 0.7703, 0.5585, 0.75, 0.5585, 0.75, 0.5585, 0.7703, 0.5397, 0.75, 0.5585, 0.75, 0.5585, 0.7703, 0.5397, 0.7703, 0.4916, 0.7703, 0.4916, 0.75, 0.4916, 0.75, 0.4916, 0.7703, 0.4722, 0.75, 0.4916, 0.75, 0.4916, 0.7703, 0.4722, 0.7703, 0.0, 0.0, 0.0, 0.0, 0.0, 0.0, 0.0, 0.0, 0.4189, 0.75, 0.4468, 0.75, 0.4468, 0.7703, 0.4189, 0.7703, 0.0, 0.0, 0.0, 0.0, 0.0, 0.0, 0.0, 0.0, 0.375, 0.75, 0.375, 0.7703, 0.375, 0.7703, 0.375, 0.75, 0.5397, 0.8491, 0.5397, 0.8476, 0.5397, 0.8476, 0.5397, 0.8491, 0.0, 0.0, 0.0, 0.0, 0.0, 0.0, 0.0, 0.0, 0.4722, 0.8491, 0.4722, 0.8476, 0.4722, 0.8476, 0.4722, 0.8491, 0.7123, 0.75, 0.7226, 0.75, 0.7226, 0.75, 0.7123, 0.75, 0.4189, 0.8491, 0.4189, 0.8476, 0.4189, 0.8476, 0.4189, 0.8491, 0.4916, 0.8337, 0.4916, 0.8373, 0.4916, 0.8373, 0.4916, 0.8337, 0.4468, 0.8373, 0.4468, 0.8476, 0.4468, 0.8476, 0.4468, 0.8373, 0.4722, 0.7728, 0.4722, 0.7703, 0.4722, 0.7703, 0.4722, 0.7728, 0.748, 0.75, 0.75, 0.75, 0.75, 0.75, 0.748, 0.75, 0.4916, 0.8373, 0.4916, 0.8476, 0.4916, 0.8476, 0.4916, 0.8373, 0.4916, 0.7703, 0.4916, 0.75, 0.4916, 0.75, 0.4916, 0.7703, 0.4071, 0.75, 0.4189, 0.75, 0.4189, 0.7703, 0.4071, 0.7703, 0.4916, 0.8373, 0.4916, 0.8476, 0.4916, 0.8476, 0.4916, 0.8373, 0.4916, 0.7703, 0.4916, 0.75, 0.4916, 0.75, 0.4916, 0.7703, 0.4468, 0.7703, 0.4468, 0.75, 0.4468, 0.75, 0.4468, 0.7703, 0.5585, 0.8373, 0.5585, 0.8476, 0.5585, 0.8476, 0.5585, 0.8373, 0.5585, 0.8373, 0.5585, 0.8476, 0.5585, 0.8476, 0.5585, 0.8373, 0.5585, 0.8373, 0.5585, 0.8476, 0.5585, 0.8476, 0.5585, 0.8373, 0.6079, 0.8373, 0.5585, 0.8373, 0.5585, 0.8373, 0.6079, 0.8373, 0.6079, 0.8373, 0.5585, 0.8373, 0.5585, 0.8373, 0.6079, 0.8373, 0.6079, 0.8373, 0.5585, 0.8373, 0.5585, 0.8373, 0.6079, 0.8373, 0.5585, 0.7703, 0.5585, 0.75, 0.5585, 0.75, 0.5585, 0.7703, 0.5585, 0.7703, 0.5585, 0.75, 0.5585, 0.75, 0.5585, 0.7703, 0.5585, 0.7703, 0.5585, 0.75, 0.5585, 0.75, 0.5585, 0.7703, 0.5585, 0.75, 0.6079, 0.75, 0.6079, 0.7703, 0.5585, 0.7703, 0.0, 0.0, 0.0, 0.0, 0.0, 0.0, 0.0, 0.0, 0.0, 0.0, 0.0, 0.0, 0.0, 0.0, 0.0, 0.0, 0.6079, 0.75, 0.6079, 0.7703, 0.6079, 0.7703, 0.6079, 0.75, 0.0, 0.0, 0.0, 0.0, 0.0, 0.0, 0.0, 0.0, 0.4916, 0.7703, 0.4916, 0.75, 0.4916, 0.75, 0.4916, 0.7703, 0.4916, 0.8373, 0.4916, 0.8476, 0.4916, 0.8476, 0.4916, 0.8373, 0.4916, 0.75, 0.5397, 0.75, 0.5397, 0.7703, 0.4916, 0.7703, 0.0, 0.0, 0.0, 0.0, 0.0, 0.0, 0.0, 0.0, 0.5397, 0.75, 0.5397, 0.7703, 0.5397, 0.7703, 0.5397, 0.75, 0.0, 0.0, 0.0, 0.0, 0.0, 0.0, 0.0, 0.0, 0.4916, 0.8373, 0.5397, 0.8373, 0.5397, 0.8476, 0.4916, 0.8476, 0.5397, 0.8373, 0.5397, 0.8476, 0.5397, 0.8476, 0.5397, 0.8373, 0.0, 0.0, 0.0, 0.0, 0.0, 0.0, 0.0, 0.0, 0.4916, 0.8476, 0.4916, 0.8373, 0.4916, 0.8373, 0.4916, 0.8476, 0.0, 0.0, 0.0, 0.0, 0.0, 0.0, 0.0, 0.0, 0.0, 0.0, 0.0, 0.0, 0.0, 0.0, 0.0, 0.0, 0.4468, 0.7703, 0.4468, 0.75, 0.4468, 0.75, 0.4468, 0.7703, 0.4468, 0.8373, 0.4468, 0.8476, 0.4468, 0.8476, 0.4468, 0.8373, 0.4468, 0.7703, 0.4468, 0.75, 0.4468, 0.75, 0.4468, 0.7703, 0.4468, 0.8373, 0.4468, 0.8476, 0.4468, 0.8476, 0.4468, 0.8373, 0.4468, 0.8373, 0.4722, 0.8373, 0.4722, 0.8476, 0.4468, 0.8476, 0.4468, 0.75, 0.4722, 0.75, 0.4722, 0.7703, 0.4468, 0.7703, 0.4722, 0.8373, 0.4722, 0.8476, 0.4722, 0.8476, 0.4722, 0.8373, 0.4722, 0.75, 0.4722, 0.7703, 0.4722, 0.7703, 0.4722, 0.75, 0.0, 0.0, 0.0, 0.0, 0.0, 0.0, 0.0, 0.0, 0.4468, 0.8476, 0.4468, 0.8373, 0.4468, 0.8373, 0.4468, 0.8476, 0.4468, 0.7703, 0.4468, 0.75, 0.4468, 0.75, 0.4468, 0.7703, 0.0, 0.0, 0.0, 0.0, 0.0, 0.0, 0.0, 0.0, 0.0, 0.0, 0.0, 0.0, 0.0, 0.0, 0.0, 0.0, 0.0, 0.0, 0.0, 0.0, 0.0, 0.0, 0.0, 0.0, 0.2877, 0.75, 0.2774, 0.75, 0.2774, 0.75, 0.2877, 0.75, 0.375, 0.75, 0.3547, 0.75, 0.3547, 0.75, 0.375, 0.75, 0.2877, 0.75, 0.2774, 0.75, 0.2774, 0.75, 0.2877, 0.75, 0.375, 0.75, 0.3547, 0.75, 0.3547, 0.75, 0.375, 0.75, 0.4189, 0.75, 0.4189, 0.7703, 0.4189, 0.7703, 0.4189, 0.75, 0.0, 0.0, 0.0, 0.0, 0.0, 0.0, 0.0, 0.0, 0.0, 0.0, 0.0, 0.0, 0.0, 0.0, 0.0, 0.0, 0.4079, 0.8373, 0.4189, 0.8373, 0.4189, 0.8476, 0.4079, 0.8476, 0.375, 0.75, 0.3547, 0.75, 0.3547, 0.75, 0.375, 0.75, 0.0, 0.0, 0.0, 0.0, 0.0, 0.0, 0.0, 0.0, 0.0, 0.0, 0.0, 0.0, 0.0, 0.0, 0.0, 0.0, 0.3547, 0.5, 0.375, 0.5, 0.375, 0.75, 0.3547, 0.75, 0.2774, 0.5, 0.2877, 0.5, 0.2877, 0.75, 0.2774, 0.75, 0.2759, 0.5, 0.2774, 0.5, 0.2774, 0.75, 0.2759, 0.75, 0.3522, 0.5, 0.3547, 0.5, 0.3547, 0.75, 0.3522, 0.75, 0.0, 0.0, 0.0, 0.0, 0.0, 0.0, 0.0, 0.0, 0.0, 0.0, 0.0, 0.0, 0.0, 0.0, 0.0, 0.0, 0.375, 0.4009, 0.375, 0.4024, 0.375, 0.4024, 0.375, 0.4009, 0.375, 0.8337, 0.375, 0.8373, 0.375, 0.8373, 0.375, 0.8337, 0.0, 0.0, 0.0, 0.0, 0.0, 0.0, 0.0, 0.0, 0.0, 0.0, 0.0, 0.0, 0.0, 0.0, 0.0, 0.0, 0.375, 0.4024, 0.375, 0.4127, 0.375, 0.4127, 0.375, 0.4024, 0.0, 0.0, 0.0, 0.0, 0.0, 0.0, 0.0, 0.0, 0.375, 0.4797, 0.375, 0.5, 0.375, 0.5, 0.375, 0.4797, 0.0, 0.0, 0.0, 0.0, 0.0, 0.0, 0.0, 0.0, 0.375, 0.8373, 0.375, 0.8476, 0.375, 0.8476, 0.375, 0.8373, 0.2877, 0.75, 0.2774, 0.75, 0.2774, 0.75, 0.2877, 0.75, 0.0, 0.0, 0.0, 0.0, 0.0, 0.0, 0.0, 0.0, 0.375, 0.873, 0.375, 0.875, 0.375, 0.875, 0.375, 0.873, 0.0, 0.0, 0.0, 0.0, 0.0, 0.0, 0.0, 0.0, 0.0, 0.0, 0.0, 0.0, 0.0, 0.0, 0.0, 0.0, 0.0, 0.0, 0.0, 0.0, 0.0, 0.0, 0.0, 0.0, 0.375, 0.8373, 0.3969, 0.8373, 0.3969, 0.8476, 0.375, 0.8476, 0.0, 0.0, 0.0, 0.0, 0.0, 0.0, 0.0, 0.0, 0.0, 0.0, 0.0, 0.0, 0.0, 0.0, 0.0, 0.0, 0.375, 0.75, 0.3969, 0.75, 0.3969, 0.7703, 0.375, 0.7703, 0.0, 0.0, 0.0, 0.0, 0.0, 0.0, 0.0, 0.0, 0.0, 0.0, 0.0, 0.0, 0.0, 0.0, 0.0, 0.0, 0.0, 0.0, 0.0, 0.0, 0.0, 0.0, 0.0, 0.0, 0.0, 0.0, 0.0, 0.0, 0.0, 0.0, 0.0, 0.0, 0.3969, 0.75, 0.4071, 0.75, 0.4071, 0.7703, 0.3969, 0.7703, 0.0, 0.0, 0.0, 0.0, 0.0, 0.0, 0.0, 0.0, 0.0, 0.0, 0.0, 0.0, 0.0, 0.0, 0.0, 0.0, 0.3969, 0.8373, 0.4079, 0.8373, 0.4079, 0.8476, 0.3969, 0.8476, 0.375, 0.7728, 0.375, 0.8337, 0.375, 0.8337, 0.375, 0.7728, 0.2877, 0.5, 0.2913, 0.5, 0.2913, 0.75, 0.2877, 0.75, 0.4722, 0.8373, 0.4722, 0.8337, 0.4722, 0.8337, 0.4722, 0.8373, 0.4916, 0.7728, 0.4916, 0.8337, 0.4916, 0.8337, 0.4916, 0.7728, 0.6079, 0.7728, 0.625, 0.7728, 0.625, 0.8337, 0.6079, 0.8337, 0.5397, 0.7728, 0.5585, 0.7728, 0.5585, 0.8337, 0.5397, 0.8337, 0.4722, 0.7728, 0.4916, 0.7728, 0.4916, 0.8337, 0.4722, 0.8337, 0.4189, 0.7728, 0.4468, 0.7728, 0.4468, 0.8337, 0.4189, 0.8337, 0.375, 0.4127, 0.375, 0.4163, 0.375, 0.4163, 0.375, 0.4127, 0.6079, 0.4127, 0.625, 0.4127, 0.625, 0.4163, 0.6079, 0.4163, 0.5585, 0.4127, 0.6079, 0.4127, 0.6079, 0.4163, 0.5585, 0.4163, 0.5397, 0.4127, 0.5585, 0.4127, 0.5585, 0.4163, 0.5397, 0.4163, 0.4916, 0.4127, 0.5397, 0.4127, 0.5397, 0.4163, 0.4916, 0.4163, 0.4722, 0.4127, 0.4916, 0.4127, 0.4916, 0.4163, 0.4722, 0.4163, 0.4468, 0.4127, 0.4722, 0.4127, 0.4722, 0.4163, 0.4468, 0.4163, 0.4189, 0.4127, 0.4468, 0.4127, 0.4468, 0.4163, 0.4189, 0.4163, 0.375, 0.4127, 0.4189, 0.4127, 0.4189, 0.4163, 0.375, 0.4163, 0.4468, 0.7728, 0.4468, 0.7703, 0.4468, 0.7703, 0.4468, 0.7728, 0.4189, 0.8373, 0.4189, 0.8337, 0.4189, 0.8337, 0.4189, 0.8373, 0.6478, 0.75, 0.7087, 0.75, 0.7087, 0.75, 0.6478, 0.75, 0.6079, 0.8373, 0.6079, 0.8337, 0.6079, 0.8337, 0.6079, 0.8373, 0.5585, 0.7728, 0.5585, 0.8337, 0.5585, 0.8337, 0.5585, 0.7728, 0.6478, 0.5, 0.7087, 0.5, 0.7087, 0.75, 0.6478, 0.75, 0.6039, 0.7728, 0.6079, 0.7728, 0.6079, 0.8337, 0.6039, 0.8337, 0.5352, 0.7728, 0.5397, 0.7728, 0.5397, 0.8337, 0.5352, 0.8337, 0.4705, 0.7728, 0.4722, 0.7728, 0.4722, 0.8337, 0.4705, 0.8337, 0.4145, 0.7728, 0.4189, 0.7728, 0.4189, 0.8337, 0.4145, 0.8337, 0.5397, 0.8373, 0.5397, 0.8337, 0.5397, 0.8337, 0.5397, 0.8373, 0.4145, 0.7703, 0.4189, 0.7703, 0.4189, 0.7728, 0.4145, 0.7728, 0.4705, 0.7703, 0.4722, 0.7703, 0.4722, 0.7728, 0.4705, 0.7728, 0.5352, 0.7703, 0.5397, 0.7703, 0.5397, 0.7728, 0.5352, 0.7728, 0.6039, 0.7703, 0.6079, 0.7703, 0.6079, 0.7728, 0.6039, 0.7728, 0.6453, 0.5, 0.6478, 0.5, 0.6478, 0.75, 0.6453, 0.75, 0.5585, 0.7703, 0.5585, 0.7728, 0.5585, 0.7728, 0.5585, 0.7703, 0.6453, 0.75, 0.6478, 0.75, 0.6478, 0.75, 0.6453, 0.75, 0.4468, 0.7703, 0.4468, 0.7728, 0.4468, 0.7728, 0.4468, 0.7703, 0.4189, 0.7703, 0.4468, 0.7703, 0.4468, 0.7728, 0.4189, 0.7728, 0.4722, 0.7703, 0.4916, 0.7703, 0.4916, 0.7728, 0.4722, 0.7728, 0.5397, 0.7703, 0.5585, 0.7703, 0.5585, 0.7728, 0.5397, 0.7728, 0.6079, 0.7703, 0.625, 0.7703, 0.625, 0.7728, 0.6079, 0.7728, 0.4916, 0.7703, 0.4916, 0.7728, 0.4916, 0.7728, 0.4916, 0.7703, 0.375, 0.7703, 0.375, 0.7728, 0.375, 0.7728, 0.375, 0.7703, 0.2913, 0.5, 0.3522, 0.5, 0.3522, 0.75, 0.2913, 0.75, 0.4722, 0.8337, 0.4722, 0.7728, 0.4722, 0.7728, 0.4722, 0.8337, 0.375, 0.4163, 0.375, 0.4772, 0.375, 0.4772, 0.375, 0.4163, 0.6079, 0.4163, 0.625, 0.4163, 0.625, 0.4772, 0.6079, 0.4772, 0.5585, 0.4163, 0.6079, 0.4163, 0.6079, 0.4772, 0.5585, 0.4772, 0.5397, 0.4163, 0.5585, 0.4163, 0.5585, 0.4772, 0.5397, 0.4772, 0.4916, 0.4163, 0.5397, 0.4163, 0.5397, 0.4772, 0.4916, 0.4772, 0.4722, 0.4163, 0.4916, 0.4163, 0.4916, 0.4772, 0.4722, 0.4772, 0.4468, 0.4163, 0.4722, 0.4163, 0.4722, 0.4772, 0.4468, 0.4772, 0.4189, 0.4163, 0.4468, 0.4163, 0.4468, 0.4772, 0.4189, 0.4772, 0.375, 0.4163, 0.4189, 0.4163, 0.4189, 0.4772, 0.375, 0.4772, 0.4189, 0.8337, 0.4189, 0.7728, 0.4189, 0.7728, 0.4189, 0.8337, 0.6079, 0.8337, 0.6079, 0.7728, 0.6079, 0.7728, 0.6079, 0.8337, 0.5397, 0.8337, 0.5397, 0.7728, 0.5397, 0.7728, 0.5397, 0.8337, 0.4489, 0.7703, 0.4705, 0.7703, 0.4705, 0.7728, 0.4489, 0.7728, 0.4705, 0.8337, 0.4489, 0.8337, 0.4489, 0.8337, 0.4705, 0.8337, 0.4489, 0.8337, 0.4705, 0.8337, 0.4705, 0.8373, 0.4489, 0.8373, 0.4468, 0.8337, 0.4489, 0.8337, 0.4489, 0.8373, 0.4468, 0.8373, 0.4468, 0.7728, 0.4489, 0.7728, 0.4489, 0.8337, 0.4468, 0.8337, 0.4468, 0.7703, 0.4489, 0.7703, 0.4489, 0.7728, 0.4468, 0.7728, 0.4489, 0.7728, 0.4705, 0.7728, 0.4705, 0.8337, 0.4489, 0.8337, 0.4705, 0.7728, 0.4705, 0.8337, 0.4705, 0.8337, 0.4705, 0.7728, 0.4489, 0.8337, 0.4489, 0.7728, 0.4489, 0.7728, 0.4489, 0.8337, 0.4489, 0.7728, 0.4705, 0.7728, 0.4705, 0.7728, 0.4489, 0.7728, 0.4468, 0.7703, 0.4468, 0.7728, 0.4468, 0.7728, 0.4468, 0.7703, 0.4468, 0.7728, 0.4468, 0.8337, 0.4468, 0.8337, 0.4468, 0.7728, 0.4468, 0.8337, 0.4468, 0.8373, 0.4468, 0.8373, 0.4468, 0.8337, 0.4468, 0.8337, 0.4468, 0.8373, 0.4468, 0.8373, 0.4468, 0.8337, 0.4468, 0.7728, 0.4468, 0.8337, 0.4468, 0.8337, 0.4468, 0.7728, 0.4468, 0.7703, 0.4468, 0.7728, 0.4468, 0.7728, 0.4468, 0.7703, 0.4468, 0.8337, 0.4468, 0.7728, 0.4468, 0.7728, 0.4468, 0.8337, 0.4468, 0.8373, 0.4468, 0.8337, 0.4468, 0.8337, 0.4468, 0.8373, 0.4468, 0.7728, 0.4468, 0.8337, 0.4468, 0.8337, 0.4468, 0.7728, 0.0, 0.0, 0.0, 0.0, 0.0, 0.0, 0.0, 0.0, 0.4468, 0.8337, 0.4468, 0.8373, 0.4468, 0.8373, 0.4468, 0.8337, 0.4189, 0.8491, 0.4189, 0.8476, 0.4189, 0.8476, 0.4189, 0.8491, 0.0, 0.0, 0.0, 0.0, 0.0, 0.0, 0.0, 0.0, 0.4468, 0.873, 0.4468, 0.875, 0.4468, 0.875, 0.4468, 0.873, 0.4468, 0.873, 0.4468, 0.875, 0.4468, 0.875, 0.4468, 0.873, 0.4468, 0.873, 0.4468, 0.875, 0.4468, 0.875, 0.4468, 0.873, 0.0, 0.0, 0.0, 0.0, 0.0, 0.0, 0.0, 0.0, 0.0, 0.0, 0.0, 0.0, 0.0, 0.0, 0.0, 0.0, 0.4468, 0.8491, 0.4468, 0.873, 0.4468, 0.873, 0.4468, 0.8491, 0.4468, 0.8491, 0.4468, 0.873, 0.4468, 0.873, 0.4468, 0.8491, 0.4468, 0.8491, 0.4468, 0.873, 0.4468, 0.873, 0.4468, 0.8491, 0.4189, 0.875, 0.4189, 0.873, 0.4189, 0.873, 0.4189, 0.875, 0.375, 0.8491, 0.375, 0.8491, 0.375, 0.8491, 0.375, 0.8491, 0.375, 0.375, 0.375, 0.377, 0.375, 0.377, 0.375, 0.375, 0.25, 0.5, 0.252, 0.5, 0.252, 0.75, 0.25, 0.75, 0.7241, 0.75, 0.748, 0.75, 0.748, 0.75, 0.7241, 0.75, 0.4189, 0.875, 0.4189, 0.873, 0.4189, 0.873, 0.4189, 0.875, 0.4722, 0.875, 0.4722, 0.873, 0.4722, 0.873, 0.4722, 0.875, 0.5397, 0.875, 0.5397, 0.873, 0.5397, 0.873, 0.5397, 0.875, 0.4189, 0.8491, 0.4468, 0.8491, 0.4468, 0.873, 0.4189, 0.873, 0.4722, 0.8491, 0.4916, 0.8491, 0.4916, 0.873, 0.4722, 0.873, 0.5397, 0.8491, 0.5585, 0.8491, 0.5585, 0.873, 0.5397, 0.873, 0.6079, 0.8491, 0.625, 0.8491, 0.625, 0.873, 0.6079, 0.873, 0.5585, 0.8491, 0.5585, 0.873, 0.5585, 0.873, 0.5585, 0.8491, 0.4916, 0.8491, 0.4916, 0.873, 0.4916, 0.873, 0.4916, 0.8491, 0.4468, 0.875, 0.4468, 0.873, 0.4468, 0.873, 0.4468, 0.875, 0.375, 0.375, 0.4189, 0.375, 0.4189, 0.377, 0.375, 0.377, 0.4189, 0.375, 0.4468, 0.375, 0.4468, 0.377, 0.4189, 0.377, 0.4468, 0.375, 0.4722, 0.375, 0.4722, 0.377, 0.4468, 0.377, 0.4722, 0.375, 0.4916, 0.375, 0.4916, 0.377, 0.4722, 0.377, 0.4916, 0.375, 0.5397, 0.375, 0.5397, 0.377, 0.4916, 0.377, 0.5397, 0.375, 0.5585, 0.375, 0.5585, 0.377, 0.5397, 0.377, 0.5585, 0.375, 0.6079, 0.375, 0.6079, 0.377, 0.5585, 0.377, 0.6079, 0.375, 0.625, 0.375, 0.625, 0.377, 0.6079, 0.377, 0.4174, 0.8491, 0.4189, 0.8491, 0.4189, 0.873, 0.4174, 0.873, 0.4707, 0.8491, 0.4722, 0.8491, 0.4722, 0.873, 0.4707, 0.873, 0.5359, 0.8491, 0.5397, 0.8491, 0.5397, 0.873, 0.5359, 0.873, 0.6079, 0.875, 0.6079, 0.873, 0.6079, 0.873, 0.6079, 0.875, 0.6039, 0.8491, 0.6079, 0.8491, 0.6079, 0.873, 0.6039, 0.873, 0.7241, 0.5, 0.748, 0.5, 0.748, 0.75, 0.7241, 0.75, 0.7226, 0.5, 0.7241, 0.5, 0.7241, 0.75, 0.7226, 0.75, 0.6039, 0.8476, 0.6079, 0.8476, 0.6079, 0.8491, 0.6039, 0.8491, 0.5359, 0.8476, 0.5397, 0.8476, 0.5397, 0.8491, 0.5359, 0.8491, 0.4707, 0.8476, 0.4722, 0.8476, 0.4722, 0.8491, 0.4707, 0.8491, 0.4174, 0.8476, 0.4189, 0.8476, 0.4189, 0.8491, 0.4174, 0.8491, 0.4916, 0.8476, 0.4916, 0.8491, 0.4916, 0.8491, 0.4916, 0.8476, 0.5585, 0.8476, 0.5585, 0.8491, 0.5585, 0.8491, 0.5585, 0.8476, 0.6079, 0.8476, 0.625, 0.8476, 0.625, 0.8491, 0.6079, 0.8491, 0.5397, 0.8476, 0.5585, 0.8476, 0.5585, 0.8491, 0.5397, 0.8491, 0.4722, 0.8476, 0.4916, 0.8476, 0.4916, 0.8491, 0.4722, 0.8491, 0.4189, 0.8476, 0.4468, 0.8476, 0.4468, 0.8491, 0.4189, 0.8491, 0.7226, 0.75, 0.7241, 0.75, 0.7241, 0.75, 0.7226, 0.75, 0.375, 0.8476, 0.375, 0.8491, 0.375, 0.8491, 0.375, 0.8476, 0.4468, 0.8476, 0.4468, 0.8491, 0.4468, 0.8491, 0.4468, 0.8476, 0.4468, 0.8476, 0.4468, 0.8491, 0.4468, 0.8491, 0.4468, 0.8476, 0.4468, 0.8476, 0.4468, 0.8491, 0.4468, 0.8491, 0.4468, 0.8476, 0.4189, 0.873, 0.4189, 0.8491, 0.4189, 0.8491, 0.4189, 0.873, 0.375, 0.377, 0.375, 0.4009, 0.375, 0.4009, 0.375, 0.377, 0.252, 0.5, 0.2759, 0.5, 0.2759, 0.75, 0.252, 0.75, 0.4189, 0.873, 0.4189, 0.8491, 0.4189, 0.8491, 0.4189, 0.873, 0.4722, 0.873, 0.4722, 0.8491, 0.4722, 0.8491, 0.4722, 0.873, 0.5397, 0.873, 0.5397, 0.8491, 0.5397, 0.8491, 0.5397, 0.873, 0.4468, 0.873, 0.4468, 0.8491, 0.4468, 0.8491, 0.4468, 0.873, 0.375, 0.377, 0.4189, 0.377, 0.4189, 0.4009, 0.375, 0.4009, 0.4189, 0.377, 0.4468, 0.377, 0.4468, 0.4009, 0.4189, 0.4009, 0.4468, 0.377, 0.4722, 0.377, 0.4722, 0.4009, 0.4468, 0.4009, 0.4722, 0.377, 0.4916, 0.377, 0.4916, 0.4009, 0.4722, 0.4009, 0.4916, 0.377, 0.5397, 0.377, 0.5397, 0.4009, 0.4916, 0.4009, 0.5397, 0.377, 0.5585, 0.377, 0.5585, 0.4009, 0.5397, 0.4009, 0.5585, 0.377, 0.6079, 0.377, 0.6079, 0.4009, 0.5585, 0.4009, 0.6079, 0.377, 0.625, 0.377, 0.625, 0.4009, 0.6079, 0.4009, 0.6079, 0.873, 0.6079, 0.8491, 0.6079, 0.8491, 0.6079, 0.873, 0.4468, 0.8476, 0.4707, 0.8476, 0.4707, 0.8491, 0.4468, 0.8491, 0.4707, 0.873, 0.4468, 0.873, 0.4468, 0.873, 0.4707, 0.873, 0.4468, 0.873, 0.4707, 0.873, 0.4707, 0.875, 0.4468, 0.875, 0.4468, 0.8491, 0.4707, 0.8491, 0.4707, 0.873, 0.4468, 0.873, 0.4468, 0.8491, 0.4707, 0.8491, 0.4707, 0.8491, 0.4468, 0.8491, 0.4468, 0.873, 0.4468, 0.8491, 0.4468, 0.8491, 0.4468, 0.873, 0.4707, 0.8491, 0.4707, 0.873, 0.4707, 0.873, 0.4707, 0.8491, 0.4916, 0.8476, 0.5359, 0.8476, 0.5359, 0.8491, 0.4916, 0.8491, 0.4916, 0.8491, 0.5359, 0.8491, 0.5359, 0.8491, 0.4916, 0.8491, 0.4916, 0.873, 0.5359, 0.873, 0.5359, 0.875, 0.4916, 0.875, 0.4916, 0.8491, 0.5359, 0.8491, 0.5359, 0.873, 0.4916, 0.873, 0.4916, 0.873, 0.4916, 0.8491, 0.4916, 0.8491, 0.4916, 0.873, 0.5359, 0.873, 0.4916, 0.873, 0.4916, 0.873, 0.5359, 0.873, 0.5359, 0.8491, 0.5359, 0.873, 0.5359, 0.873, 0.5359, 0.8491, 0.4955, 0.7703, 0.5352, 0.7703, 0.5352, 0.7728, 0.4955, 0.7728, 0.5352, 0.8337, 0.4955, 0.8337, 0.4955, 0.8337, 0.5352, 0.8337, 0.4955, 0.8337, 0.5352, 0.8337, 0.5352, 0.8373, 0.4955, 0.8373, 0.4916, 0.8337, 0.4955, 0.8337, 0.4955, 0.8373, 0.4916, 0.8373, 0.4916, 0.7728, 0.4955, 0.7728, 0.4955, 0.8337, 0.4916, 0.8337, 0.4916, 0.7703, 0.4955, 0.7703, 0.4955, 0.7728, 0.4916, 0.7728, 0.4955, 0.7728, 0.5352, 0.7728, 0.5352, 0.8337, 0.4955, 0.8337, 0.5352, 0.7728, 0.5352, 0.8337, 0.5352, 0.8337, 0.5352, 0.7728, 0.4955, 0.8337, 0.4955, 0.7728, 0.4955, 0.7728, 0.4955, 0.8337, 0.4955, 0.7728, 0.5352, 0.7728, 0.5352, 0.7728, 0.4955, 0.7728, 0.5624, 0.7703, 0.6039, 0.7703, 0.6039, 0.7728, 0.5624, 0.7728, 0.6039, 0.8337, 0.5624, 0.8337, 0.5624, 0.8337, 0.6039, 0.8337, 0.5624, 0.8337, 0.6039, 0.8337, 0.6039, 0.8373, 0.5624, 0.8373, 0.5585, 0.8337, 0.5624, 0.8337, 0.5624, 0.8373, 0.5585, 0.8373, 0.5585, 0.7728, 0.5624, 0.7728, 0.5624, 0.8337, 0.5585, 0.8337, 0.5585, 0.7703, 0.5624, 0.7703, 0.5624, 0.7728, 0.5585, 0.7728, 0.5624, 0.7728, 0.6039, 0.7728, 0.6039, 0.8337, 0.5624, 0.8337, 0.6039, 0.7728, 0.6039, 0.8337, 0.6039, 0.8337, 0.6039, 0.7728, 0.5624, 0.8337, 0.5624, 0.7728, 0.5624, 0.7728, 0.5624, 0.8337, 0.5624, 0.7728, 0.6039, 0.7728, 0.6039, 0.7728, 0.5624, 0.7728, 0.5585, 0.8476, 0.6039, 0.8476, 0.6039, 0.8491, 0.5585, 0.8491, 0.5585, 0.8491, 0.6039, 0.8491, 0.6039, 0.8491, 0.5585, 0.8491, 0.5585, 0.873, 0.6039, 0.873, 0.6039, 0.875, 0.5585, 0.875, 0.5585, 0.8491, 0.6039, 0.8491, 0.6039, 0.873, 0.5585, 0.873, 0.6039, 0.8491, 0.6039, 0.873, 0.6039, 0.873, 0.6039, 0.8491, 0.6039, 0.873, 0.5585, 0.873, 0.5585, 0.873, 0.6039, 0.873, 0.5585, 0.873, 0.5585, 0.8491, 0.5585, 0.8491, 0.5585, 0.873, 0.4144, 0.8476, 0.4174, 0.8476, 0.4174, 0.8491, 0.4144, 0.8491, 0.4144, 0.8491, 0.4174, 0.8491, 0.4174, 0.873, 0.4144, 0.873, 0.4144, 0.873, 0.4174, 0.873, 0.4174, 0.875, 0.4144, 0.875, 0.375, 0.873, 0.4144, 0.873, 0.4144, 0.875, 0.375, 0.875, 0.4144, 0.8491, 0.4144, 0.873, 0.4144, 0.873, 0.4144, 0.8491, 0.375, 0.8476, 0.4144, 0.8476, 0.4144, 0.8491, 0.375, 0.8491, 0.375, 0.8491, 0.375, 0.873, 0.375, 0.873, 0.375, 0.8491, 0.375, 0.8491, 0.4144, 0.8491, 0.4144, 0.873, 0.375, 0.873, 0.252, 0.75, 0.2759, 0.75, 0.2759, 0.75, 0.252, 0.75, 0.375, 0.873, 0.375, 0.873, 0.375, 0.873, 0.375, 0.873, 0.4144, 0.873, 0.375, 0.873, 0.375, 0.873, 0.4144, 0.873, 0.375, 0.8491, 0.4144, 0.8491, 0.4144, 0.8491, 0.375, 0.8491, 0.375, 0.7703, 0.4145, 0.7703, 0.4145, 0.7728, 0.375, 0.7728, 0.375, 0.8337, 0.375, 0.7728, 0.375, 0.7728, 0.375, 0.8337, 0.375, 0.8337, 0.4145, 0.8337, 0.4145, 0.8373, 0.375, 0.8373, 0.375, 0.873, 0.375, 0.873, 0.375, 0.873, 0.375, 0.873, 0.375, 0.8491, 0.375, 0.873, 0.375, 0.873, 0.375, 0.8491, 0.375, 0.377, 0.375, 0.4009, 0.375, 0.4009, 0.375, 0.377, 0.375, 0.8476, 0.375, 0.8491, 0.375, 0.8491, 0.375, 0.8476, 0.375, 0.375, 0.375, 0.377, 0.375, 0.377, 0.375, 0.375, 0.375, 0.8491, 0.375, 0.8491, 0.375, 0.8491, 0.375, 0.8491, 0.375, 0.4163, 0.375, 0.4772, 0.375, 0.4772, 0.375, 0.4163, 0.375, 0.7703, 0.375, 0.7728, 0.375, 0.7728, 0.375, 0.7703, 0.375, 0.4127, 0.375, 0.4163, 0.375, 0.4163, 0.375, 0.4127, 0.4145, 0.7728, 0.4145, 0.8337, 0.4145, 0.8337, 0.4145, 0.7728, 0.375, 0.873, 0.375, 0.875, 0.375, 0.875, 0.375, 0.873, 0.2877, 0.75, 0.2774, 0.75, 0.2774, 0.75, 0.2877, 0.75, 0.0, 0.0, 0.0, 0.0, 0.0, 0.0, 0.0, 0.0, 0.375, 0.4797, 0.375, 0.5, 0.375, 0.5, 0.375, 0.4797, 0.375, 0.4024, 0.375, 0.4127, 0.375, 0.4127, 0.375, 0.4024, 0.375, 0.8337, 0.375, 0.8373, 0.375, 0.8373, 0.375, 0.8337, 0.375, 0.4009, 0.375, 0.4024, 0.375, 0.4024, 0.375, 0.4009, 0.375, 0.75, 0.3547, 0.75, 0.3547, 0.75, 0.375, 0.75, 0.375, 0.4772, 0.375, 0.4797, 0.375, 0.4797, 0.375, 0.4772, 0.375, 0.5, 0.375, 0.75, 0.375, 0.75, 0.375, 0.5, 0.375, 0.7728, 0.4145, 0.7728, 0.4145, 0.8337, 0.375, 0.8337, 0.375, 0.7728, 0.375, 0.8337, 0.375, 0.8337, 0.375, 0.7728, 0.375, 0.7728, 0.4145, 0.7728, 0.4145, 0.7728, 0.375, 0.7728, 0.375, 0.7728, 0.375, 0.7728, 0.375, 0.7728, 0.375, 0.7728, 0.375, 0.8337, 0.375, 0.8337, 0.375, 0.8337, 0.375, 0.8337, 0.4145, 0.8337, 0.375, 0.8337, 0.375, 0.8337, 0.4145, 0.8337, 0.0, 0.0, 0.0, 0.0, 0.0, 0.0, 0.0, 0.0, 0.0, 0.0, 0.0, 0.0, 0.0, 0.0, 0.0, 0.0, 0.3969, 0.7703, 0.4071, 0.7703, 0.4071, 0.7703, 0.3969, 0.7703, 0.0, 0.0, 0.0, 0.0, 0.0, 0.0, 0.0, 0.0, 0.0, 0.0, 0.0, 0.0, 0.0, 0.0, 0.0, 0.0])
me_cube.materials.append(mat_material)
me_cube.materials.append(mat_x)
me_cube.materials.append(mat_001)
me_cube.use_remesh_preserve_volume = False
me_cube.use_remesh_preserve_attributes = False
me_cube.use_mirror_vertex_groups = False
me_cube.update()

# ---- objects
ob_cube = bpy.data.objects.new('Cube', me_cube)

# ---- transforms, parenting, visibility, modifiers, constraints
ob_cube.location = (0.0, 0.0, 0.0)
ob_cube.lock_rotations_4d = False
ob_cube.empty_display_type = 'ARROWS'
ob_cube.lineart.crease_threshold = 0.0
_m = ob_cube.modifiers.new('Симметрия', 'MIRROR')

# ---- collection membership
col_collection.objects.link(ob_cube)

# ---- scene / render settings (as saved in the file)
scene.frame_start = 1; scene.frame_end = 250; scene.frame_set(1)
scene.render.engine = 'BLENDER_EEVEE_NEXT'
scene.cycles.use_denoising = False
scene.cycles.samples = 128
scene.cycles.sampling_pattern = 'TABULATED_SOBOL'
scene.cycles.use_adaptive_sampling = False
scene.cycles.use_light_tree = False
scene.view_settings.view_transform = 'Filmic'
bpy.context.view_layer.update()

# ---- added for rendering (the .blend has no active camera and no usable light): camera, sun
cam_auto = bpy.data.cameras.new('AutoCamera')
cam_auto.lens = 50.0
cam_auto.sensor_width = 36.0
cam_auto.clip_end = 1000.0
ob_auto_camera = bpy.data.objects.new('AutoCamera', cam_auto)
scene.collection.objects.link(ob_auto_camera)
ob_auto_camera.location = (14.5734, -13.6683, 11.3445)
ob_auto_camera.rotation_euler = (1.09748, -7.21219e-08, 0.694738)
scene.camera = ob_auto_camera
light_auto_sun = bpy.data.lights.new('AutoSun', 'SUN')
light_auto_sun.energy = 3.0
light_auto_sun.angle = 0.0523599
ob_auto_sun = bpy.data.objects.new('AutoSun', light_auto_sun)
scene.collection.objects.link(ob_auto_sun)
ob_auto_sun.rotation_euler = (0.872665, 0.174533, 0.523599)
bpy.context.view_layer.update()
